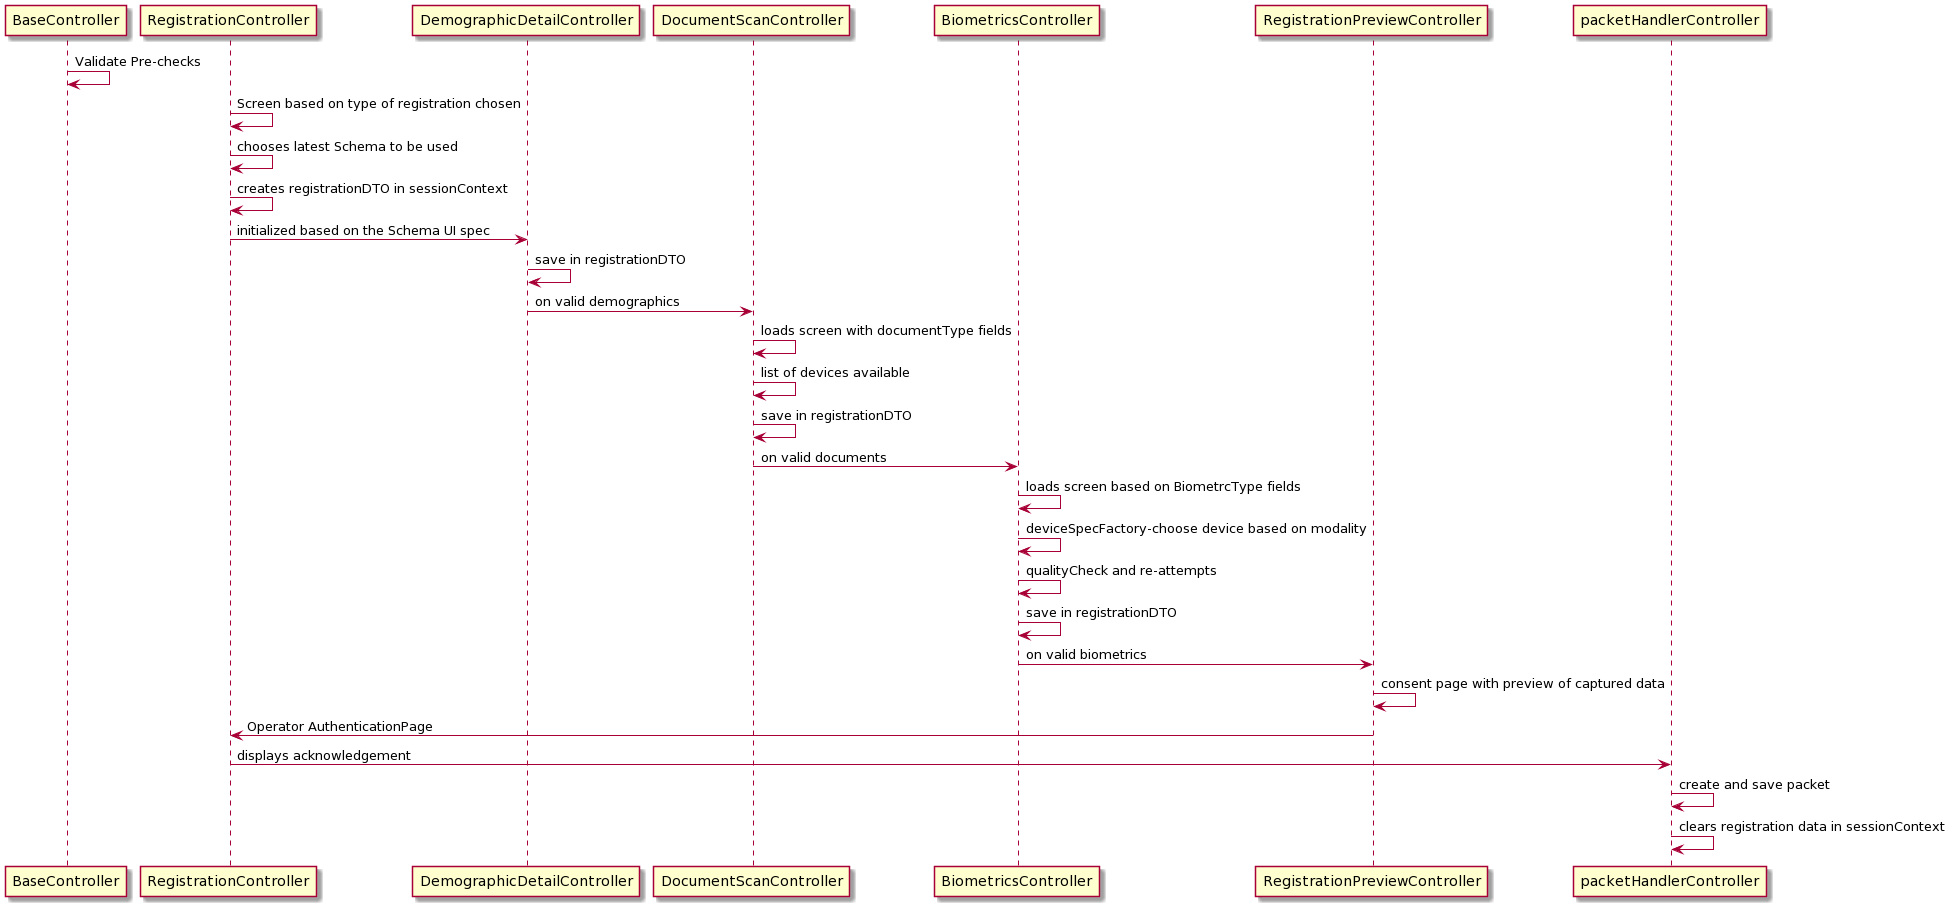

The diagram above was rendered by PlantUML. Its source (embedded in the PNG):
@startuml
BaseController -> BaseController: Validate Pre-checks
RegistrationController -> RegistrationController: Screen based on type of registration chosen
RegistrationController -> RegistrationController: chooses latest Schema to be used
RegistrationController -> RegistrationController: creates registrationDTO in sessionContext
RegistrationController -> DemographicDetailController: initialized based on the Schema UI spec
DemographicDetailController -> DemographicDetailController: save in registrationDTO
DemographicDetailController -> DocumentScanController: on valid demographics
DocumentScanController -> DocumentScanController: loads screen with documentType fields
DocumentScanController -> DocumentScanController: list of devices available
DocumentScanController -> DocumentScanController: save in registrationDTO
DocumentScanController -> BiometricsController: on valid documents
BiometricsController -> BiometricsController: loads screen based on BiometrcType fields
BiometricsController -> BiometricsController: deviceSpecFactory-choose device based on modality
BiometricsController -> BiometricsController: qualityCheck and re-attempts
BiometricsController -> BiometricsController: save in registrationDTO
BiometricsController -> RegistrationPreviewController: on valid biometrics
RegistrationPreviewController -> RegistrationPreviewController: consent page with preview of captured data 
RegistrationPreviewController -> RegistrationController: Operator AuthenticationPage
RegistrationController -> packetHandlerController: displays acknowledgement
packetHandlerController -> packetHandlerController: create and save packet
packetHandlerController -> packetHandlerController: clears registration data in sessionContext
@enduml